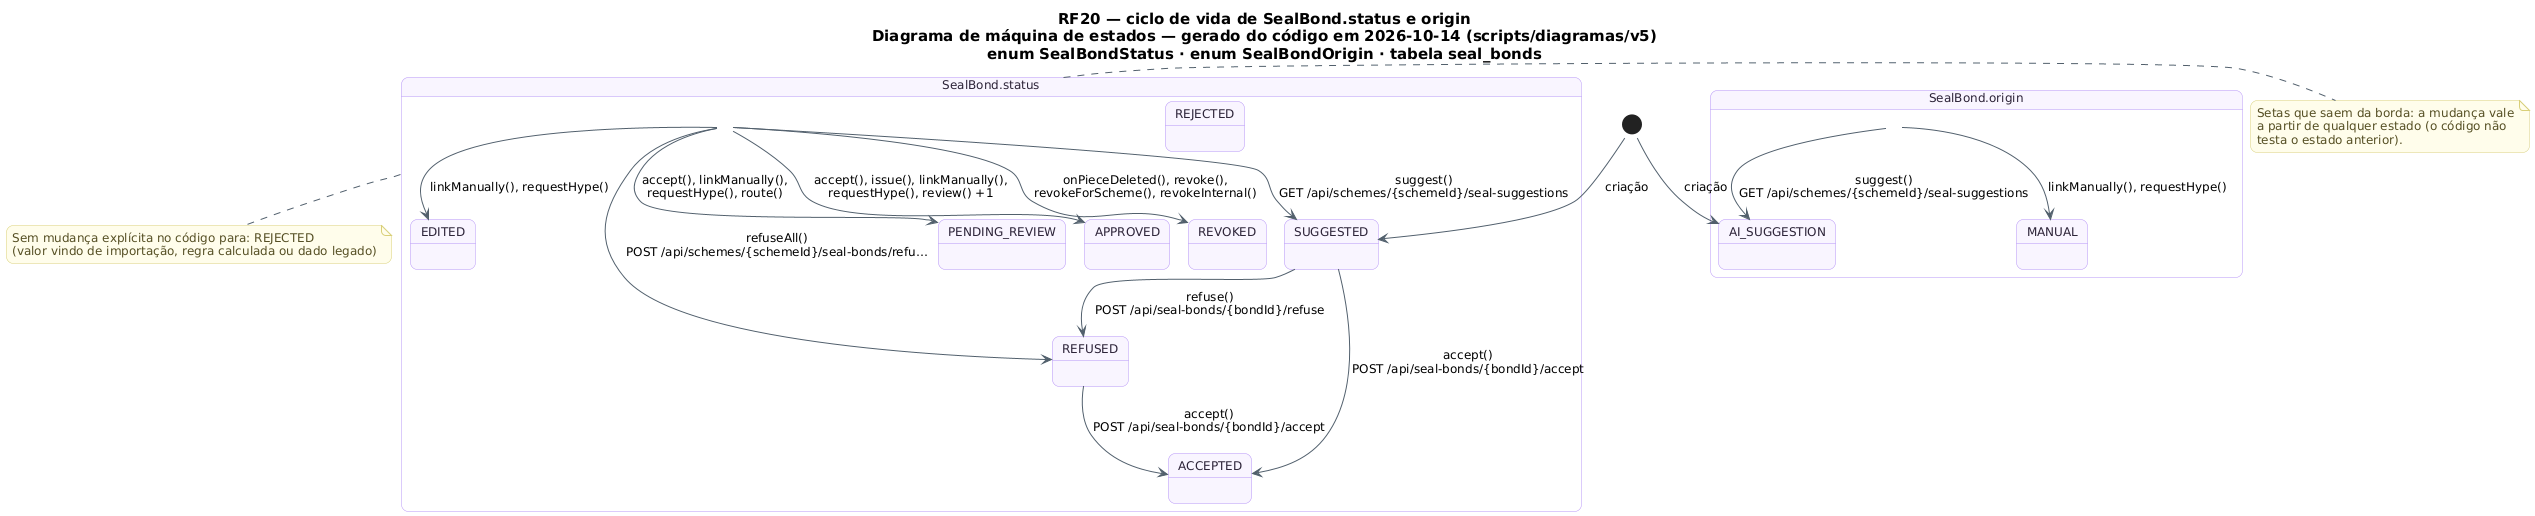

The diagram above was rendered by PlantUML. Its source (embedded in the PNG):
@startuml RF20_MaquinaDeEstados_Vinculo
!pragma layout smetana
skinparam backgroundColor #FFFFFF
skinparam shadowing false
skinparam defaultFontName "DejaVu Sans"
skinparam defaultFontSize 12
skinparam titleFontSize 15
skinparam roundcorner 14
skinparam ArrowColor #52606D
skinparam note {
  BackgroundColor #FFFDEB
  BorderColor #D8CE78
  FontColor #554F24
}
skinparam state {
  BackgroundColor #F8F4FF
  BorderColor #B695F5
  FontColor #2D2438
  StartColor #20A77A
  EndColor #4B5563
}
title RF20 — ciclo de vida de SealBond.status e origin\nDiagrama de máquina de estados — gerado do código em 2026-10-14 (scripts/diagramas/v5)\nenum SealBondStatus · enum SealBondOrigin · tabela seal_bonds

state "SealBond.status" as Ciclo_SealBond {
  state Ciclo_SealBond_SUGGESTED as "SUGGESTED"
  state Ciclo_SealBond_ACCEPTED as "ACCEPTED"
  state Ciclo_SealBond_EDITED as "EDITED"
  state Ciclo_SealBond_REFUSED as "REFUSED"
  state Ciclo_SealBond_PENDING_REVIEW as "PENDING_REVIEW"
  state Ciclo_SealBond_APPROVED as "APPROVED"
  state Ciclo_SealBond_REJECTED as "REJECTED"
  state Ciclo_SealBond_REVOKED as "REVOKED"
}
[*] --> Ciclo_SealBond_SUGGESTED : criação
Ciclo_SealBond --> Ciclo_SealBond_APPROVED : accept(), issue(), linkManually(),\nrequestHype(), review() +1
Ciclo_SealBond --> Ciclo_SealBond_EDITED : linkManually(), requestHype()
Ciclo_SealBond --> Ciclo_SealBond_PENDING_REVIEW : accept(), linkManually(),\nrequestHype(), route()
Ciclo_SealBond --> Ciclo_SealBond_REFUSED : refuseAll()\nPOST /api/schemes/{schemeId}/seal-bonds/refu…
Ciclo_SealBond --> Ciclo_SealBond_REVOKED : onPieceDeleted(), revoke(),\nrevokeForScheme(), revokeInternal()
Ciclo_SealBond --> Ciclo_SealBond_SUGGESTED : suggest()\nGET /api/schemes/{schemeId}/seal-suggestions
Ciclo_SealBond_REFUSED --> Ciclo_SealBond_ACCEPTED : accept()\nPOST /api/seal-bonds/{bondId}/accept
Ciclo_SealBond_SUGGESTED --> Ciclo_SealBond_ACCEPTED : accept()\nPOST /api/seal-bonds/{bondId}/accept
Ciclo_SealBond_SUGGESTED --> Ciclo_SealBond_REFUSED : refuse()\nPOST /api/seal-bonds/{bondId}/refuse
note bottom of Ciclo_SealBond
  Sem mudança explícita no código para: REJECTED
  (valor vindo de importação, regra calculada ou dado legado)
end note
state "SealBond.origin" as Ciclo_SealBond_origin {
  state Ciclo_SealBond_origin_AI_SUGGESTION as "AI_SUGGESTION"
  state Ciclo_SealBond_origin_MANUAL as "MANUAL"
}
[*] --> Ciclo_SealBond_origin_AI_SUGGESTION : criação
Ciclo_SealBond_origin --> Ciclo_SealBond_origin_AI_SUGGESTION : suggest()\nGET /api/schemes/{schemeId}/seal-suggestions
Ciclo_SealBond_origin --> Ciclo_SealBond_origin_MANUAL : linkManually(), requestHype()
note right of Ciclo_SealBond
  Setas que saem da borda: a mudança vale
  a partir de qualquer estado (o código não
  testa o estado anterior).
end note
@enduml